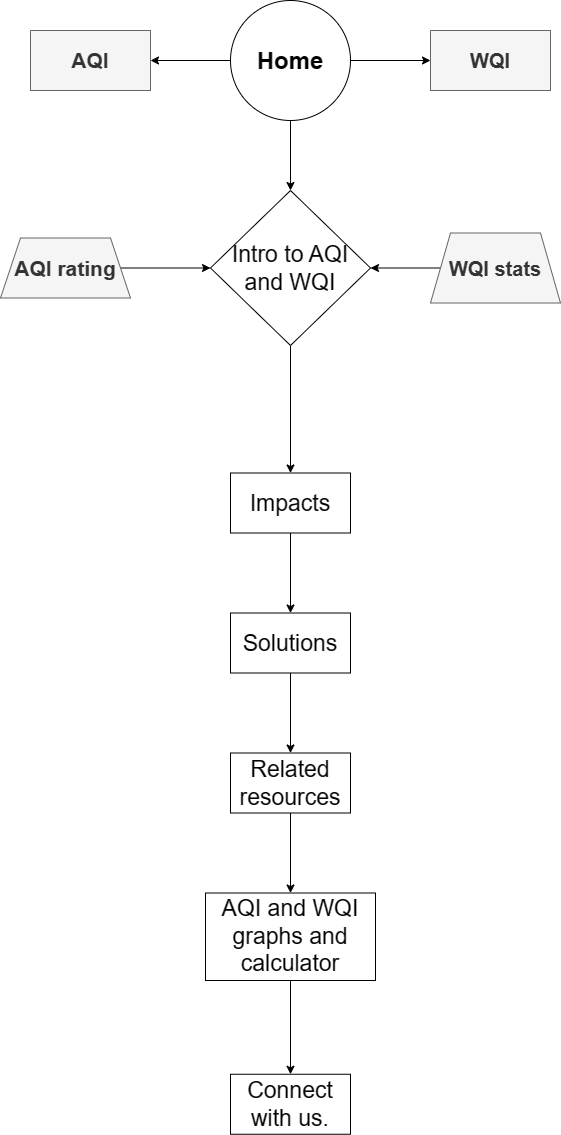

The diagram above was exported from draw.io. Its source (the exported page's mxGraphModel, read from the mxfile embedded in the PNG):
<mxGraphModel dx="949" dy="546" grid="1" gridSize="10" guides="1" tooltips="1" connect="1" arrows="1" fold="1" page="1" pageScale="1" pageWidth="850" pageHeight="1100" math="0" shadow="0">
  <root>
    <mxCell id="0" />
    <mxCell id="1" parent="0" />
    <mxCell id="12pO4RcN_JqeIjje6G1r-5" value="" style="edgeStyle=orthogonalEdgeStyle;rounded=0;orthogonalLoop=1;jettySize=auto;html=1;" edge="1" parent="1" source="12pO4RcN_JqeIjje6G1r-1" target="12pO4RcN_JqeIjje6G1r-4">
      <mxGeometry relative="1" as="geometry" />
    </mxCell>
    <mxCell id="12pO4RcN_JqeIjje6G1r-7" value="" style="edgeStyle=orthogonalEdgeStyle;rounded=0;orthogonalLoop=1;jettySize=auto;html=1;" edge="1" parent="1" source="12pO4RcN_JqeIjje6G1r-1" target="12pO4RcN_JqeIjje6G1r-6">
      <mxGeometry relative="1" as="geometry" />
    </mxCell>
    <mxCell id="12pO4RcN_JqeIjje6G1r-16" value="" style="edgeStyle=orthogonalEdgeStyle;rounded=0;orthogonalLoop=1;jettySize=auto;html=1;" edge="1" parent="1" source="12pO4RcN_JqeIjje6G1r-1" target="12pO4RcN_JqeIjje6G1r-15">
      <mxGeometry relative="1" as="geometry" />
    </mxCell>
    <mxCell id="12pO4RcN_JqeIjje6G1r-1" value="&lt;p style=&quot;line-height: 200%; font-size: 24px;&quot;&gt;&lt;b&gt;Home&lt;/b&gt;&lt;/p&gt;" style="ellipse;whiteSpace=wrap;html=1;aspect=fixed;" vertex="1" parent="1">
      <mxGeometry x="370" y="10" width="120" height="120" as="geometry" />
    </mxCell>
    <mxCell id="12pO4RcN_JqeIjje6G1r-4" value="AQI" style="whiteSpace=wrap;html=1;fillColor=#f5f5f5;strokeColor=#666666;fontColor=#333333;fontSize=21;fontStyle=1" vertex="1" parent="1">
      <mxGeometry x="170" y="40" width="120" height="60" as="geometry" />
    </mxCell>
    <mxCell id="12pO4RcN_JqeIjje6G1r-6" value="WQI" style="whiteSpace=wrap;html=1;fillColor=#f5f5f5;fontColor=#333333;strokeColor=#666666;fontSize=20;fontStyle=1" vertex="1" parent="1">
      <mxGeometry x="570" y="40" width="120" height="60" as="geometry" />
    </mxCell>
    <mxCell id="12pO4RcN_JqeIjje6G1r-17" value="" style="edgeStyle=orthogonalEdgeStyle;rounded=0;orthogonalLoop=1;jettySize=auto;html=1;" edge="1" parent="1" source="12pO4RcN_JqeIjje6G1r-10" target="12pO4RcN_JqeIjje6G1r-15">
      <mxGeometry relative="1" as="geometry" />
    </mxCell>
    <mxCell id="12pO4RcN_JqeIjje6G1r-10" value="AQI rating" style="shape=trapezoid;perimeter=trapezoidPerimeter;whiteSpace=wrap;html=1;fixedSize=1;fontSize=21;fillColor=#f5f5f5;strokeColor=#666666;fontColor=#333333;fontStyle=1;" vertex="1" parent="1">
      <mxGeometry x="140" y="247.5" width="130" height="60" as="geometry" />
    </mxCell>
    <mxCell id="12pO4RcN_JqeIjje6G1r-18" value="" style="edgeStyle=orthogonalEdgeStyle;rounded=0;orthogonalLoop=1;jettySize=auto;html=1;" edge="1" parent="1" source="12pO4RcN_JqeIjje6G1r-12" target="12pO4RcN_JqeIjje6G1r-15">
      <mxGeometry relative="1" as="geometry" />
    </mxCell>
    <mxCell id="12pO4RcN_JqeIjje6G1r-12" value="WQI stats" style="shape=trapezoid;perimeter=trapezoidPerimeter;whiteSpace=wrap;html=1;fixedSize=1;fontSize=20;fillColor=#f5f5f5;strokeColor=#666666;fontColor=#333333;fontStyle=1;" vertex="1" parent="1">
      <mxGeometry x="570" y="242.5" width="130" height="70" as="geometry" />
    </mxCell>
    <mxCell id="12pO4RcN_JqeIjje6G1r-20" value="" style="edgeStyle=orthogonalEdgeStyle;rounded=0;orthogonalLoop=1;jettySize=auto;html=1;" edge="1" parent="1" source="12pO4RcN_JqeIjje6G1r-15" target="12pO4RcN_JqeIjje6G1r-19">
      <mxGeometry relative="1" as="geometry" />
    </mxCell>
    <mxCell id="12pO4RcN_JqeIjje6G1r-15" value="Intro to AQI and WQI" style="rhombus;whiteSpace=wrap;html=1;fontSize=23;" vertex="1" parent="1">
      <mxGeometry x="350" y="200" width="160" height="155" as="geometry" />
    </mxCell>
    <mxCell id="12pO4RcN_JqeIjje6G1r-22" value="" style="edgeStyle=orthogonalEdgeStyle;rounded=0;orthogonalLoop=1;jettySize=auto;html=1;" edge="1" parent="1" source="12pO4RcN_JqeIjje6G1r-19" target="12pO4RcN_JqeIjje6G1r-21">
      <mxGeometry relative="1" as="geometry" />
    </mxCell>
    <mxCell id="12pO4RcN_JqeIjje6G1r-19" value="Impacts" style="whiteSpace=wrap;html=1;fontSize=23;" vertex="1" parent="1">
      <mxGeometry x="370" y="482.5" width="120" height="60" as="geometry" />
    </mxCell>
    <mxCell id="12pO4RcN_JqeIjje6G1r-24" value="" style="edgeStyle=orthogonalEdgeStyle;rounded=0;orthogonalLoop=1;jettySize=auto;html=1;" edge="1" parent="1" source="12pO4RcN_JqeIjje6G1r-21" target="12pO4RcN_JqeIjje6G1r-23">
      <mxGeometry relative="1" as="geometry" />
    </mxCell>
    <mxCell id="12pO4RcN_JqeIjje6G1r-21" value="Solutions" style="whiteSpace=wrap;html=1;fontSize=23;" vertex="1" parent="1">
      <mxGeometry x="370" y="622.5" width="120" height="60" as="geometry" />
    </mxCell>
    <mxCell id="12pO4RcN_JqeIjje6G1r-26" value="" style="edgeStyle=orthogonalEdgeStyle;rounded=0;orthogonalLoop=1;jettySize=auto;html=1;" edge="1" parent="1" source="12pO4RcN_JqeIjje6G1r-23" target="12pO4RcN_JqeIjje6G1r-25">
      <mxGeometry relative="1" as="geometry" />
    </mxCell>
    <mxCell id="12pO4RcN_JqeIjje6G1r-23" value="Related resources" style="whiteSpace=wrap;html=1;fontSize=23;" vertex="1" parent="1">
      <mxGeometry x="370" y="762.5" width="120" height="60" as="geometry" />
    </mxCell>
    <mxCell id="12pO4RcN_JqeIjje6G1r-28" value="" style="edgeStyle=orthogonalEdgeStyle;rounded=0;orthogonalLoop=1;jettySize=auto;html=1;" edge="1" parent="1" source="12pO4RcN_JqeIjje6G1r-25" target="12pO4RcN_JqeIjje6G1r-27">
      <mxGeometry relative="1" as="geometry" />
    </mxCell>
    <mxCell id="12pO4RcN_JqeIjje6G1r-25" value="AQI and WQI graphs and calculator" style="whiteSpace=wrap;html=1;fontSize=23;" vertex="1" parent="1">
      <mxGeometry x="345" y="902.5" width="170" height="87.5" as="geometry" />
    </mxCell>
    <mxCell id="12pO4RcN_JqeIjje6G1r-27" value="Connect with us." style="whiteSpace=wrap;html=1;fontSize=23;" vertex="1" parent="1">
      <mxGeometry x="370" y="1083.75" width="120" height="60" as="geometry" />
    </mxCell>
  </root>
</mxGraphModel>